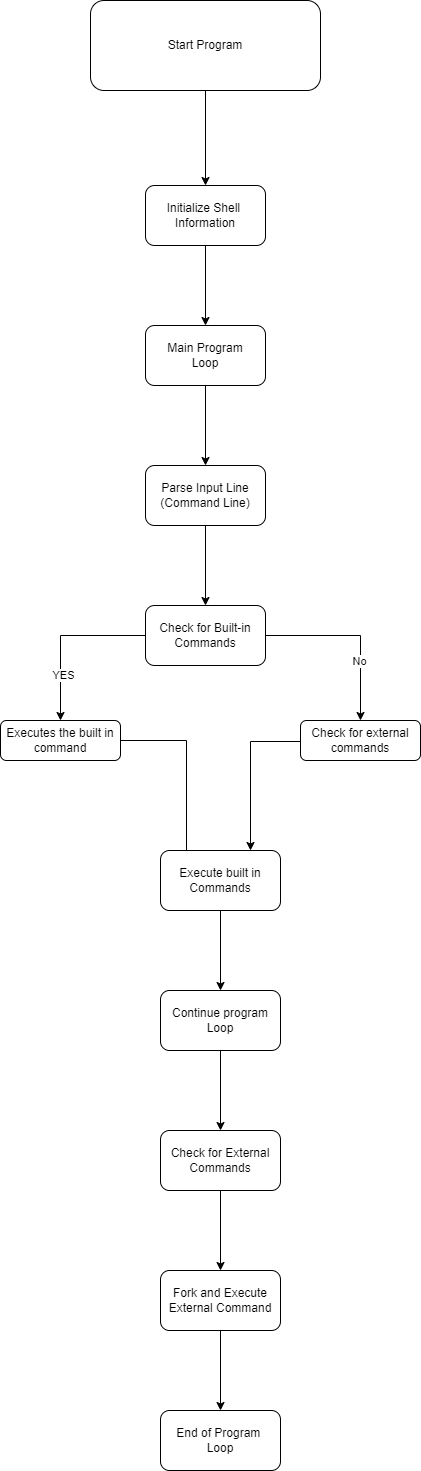

The diagram above was exported from draw.io. Its source (the exported page's mxGraphModel, read from the mxfile embedded in the PNG):
<mxGraphModel dx="1434" dy="780" grid="1" gridSize="10" guides="1" tooltips="1" connect="1" arrows="1" fold="1" page="1" pageScale="1" pageWidth="827" pageHeight="1169" math="0" shadow="0">
  <root>
    <mxCell id="0" />
    <mxCell id="1" parent="0" />
    <mxCell id="8FLaEF1slMCID55WCke5-3" value="" style="edgeStyle=orthogonalEdgeStyle;rounded=0;orthogonalLoop=1;jettySize=auto;html=1;" parent="1" source="8FLaEF1slMCID55WCke5-1" target="8FLaEF1slMCID55WCke5-2" edge="1">
      <mxGeometry relative="1" as="geometry" />
    </mxCell>
    <mxCell id="8FLaEF1slMCID55WCke5-1" value="Start Program" style="rounded=1;whiteSpace=wrap;html=1;" parent="1" vertex="1">
      <mxGeometry x="310" y="60" width="230" height="90" as="geometry" />
    </mxCell>
    <mxCell id="8FLaEF1slMCID55WCke5-5" value="" style="edgeStyle=orthogonalEdgeStyle;rounded=0;orthogonalLoop=1;jettySize=auto;html=1;" parent="1" source="8FLaEF1slMCID55WCke5-2" target="8FLaEF1slMCID55WCke5-4" edge="1">
      <mxGeometry relative="1" as="geometry" />
    </mxCell>
    <mxCell id="8FLaEF1slMCID55WCke5-2" value="Initialize Shell&amp;nbsp;&lt;div&gt;Information&lt;/div&gt;" style="whiteSpace=wrap;html=1;rounded=1;" parent="1" vertex="1">
      <mxGeometry x="365" y="245" width="120" height="60" as="geometry" />
    </mxCell>
    <mxCell id="8FLaEF1slMCID55WCke5-7" value="" style="edgeStyle=orthogonalEdgeStyle;rounded=0;orthogonalLoop=1;jettySize=auto;html=1;" parent="1" source="8FLaEF1slMCID55WCke5-4" target="8FLaEF1slMCID55WCke5-6" edge="1">
      <mxGeometry relative="1" as="geometry" />
    </mxCell>
    <mxCell id="8FLaEF1slMCID55WCke5-4" value="Main Program&lt;div&gt;Loop&lt;/div&gt;" style="whiteSpace=wrap;html=1;rounded=1;" parent="1" vertex="1">
      <mxGeometry x="365" y="385" width="120" height="60" as="geometry" />
    </mxCell>
    <mxCell id="8FLaEF1slMCID55WCke5-9" value="" style="edgeStyle=orthogonalEdgeStyle;rounded=0;orthogonalLoop=1;jettySize=auto;html=1;" parent="1" source="8FLaEF1slMCID55WCke5-6" target="8FLaEF1slMCID55WCke5-8" edge="1">
      <mxGeometry relative="1" as="geometry" />
    </mxCell>
    <mxCell id="8FLaEF1slMCID55WCke5-6" value="Parse Input Line&lt;div&gt;(Command Line)&lt;/div&gt;" style="whiteSpace=wrap;html=1;rounded=1;" parent="1" vertex="1">
      <mxGeometry x="365" y="525" width="120" height="60" as="geometry" />
    </mxCell>
    <mxCell id="8FLaEF1slMCID55WCke5-10" style="edgeStyle=orthogonalEdgeStyle;rounded=0;orthogonalLoop=1;jettySize=auto;html=1;entryX=0.5;entryY=0;entryDx=0;entryDy=0;" parent="1" source="8FLaEF1slMCID55WCke5-8" target="8FLaEF1slMCID55WCke5-17" edge="1">
      <mxGeometry relative="1" as="geometry">
        <mxPoint x="280" y="800" as="targetPoint" />
      </mxGeometry>
    </mxCell>
    <mxCell id="8FLaEF1slMCID55WCke5-11" value="YES" style="edgeLabel;html=1;align=center;verticalAlign=middle;resizable=0;points=[];" parent="8FLaEF1slMCID55WCke5-10" vertex="1" connectable="0">
      <mxGeometry x="0.4539" y="2" relative="1" as="geometry">
        <mxPoint as="offset" />
      </mxGeometry>
    </mxCell>
    <mxCell id="8FLaEF1slMCID55WCke5-19" style="edgeStyle=orthogonalEdgeStyle;rounded=0;orthogonalLoop=1;jettySize=auto;html=1;" parent="1" source="8FLaEF1slMCID55WCke5-8" target="8FLaEF1slMCID55WCke5-20" edge="1">
      <mxGeometry relative="1" as="geometry">
        <mxPoint x="580" y="780" as="targetPoint" />
      </mxGeometry>
    </mxCell>
    <mxCell id="8FLaEF1slMCID55WCke5-21" value="No" style="edgeLabel;html=1;align=center;verticalAlign=middle;resizable=0;points=[];" parent="8FLaEF1slMCID55WCke5-19" vertex="1" connectable="0">
      <mxGeometry x="0.3333" y="-2" relative="1" as="geometry">
        <mxPoint as="offset" />
      </mxGeometry>
    </mxCell>
    <mxCell id="8FLaEF1slMCID55WCke5-8" value="Check for Built-in Commands" style="whiteSpace=wrap;html=1;rounded=1;" parent="1" vertex="1">
      <mxGeometry x="365" y="665" width="120" height="60" as="geometry" />
    </mxCell>
    <mxCell id="8FLaEF1slMCID55WCke5-23" style="edgeStyle=orthogonalEdgeStyle;rounded=0;orthogonalLoop=1;jettySize=auto;html=1;entryX=0.25;entryY=0.117;entryDx=0;entryDy=0;entryPerimeter=0;" parent="1" source="8FLaEF1slMCID55WCke5-17" target="8FLaEF1slMCID55WCke5-24" edge="1">
      <mxGeometry relative="1" as="geometry">
        <mxPoint x="420" y="880" as="targetPoint" />
        <Array as="points">
          <mxPoint x="406" y="800" />
          <mxPoint x="406" y="927" />
        </Array>
      </mxGeometry>
    </mxCell>
    <mxCell id="8FLaEF1slMCID55WCke5-17" value="Executes the built in command" style="rounded=1;whiteSpace=wrap;html=1;" parent="1" vertex="1">
      <mxGeometry x="220" y="780" width="120" height="40" as="geometry" />
    </mxCell>
    <mxCell id="8FLaEF1slMCID55WCke5-22" style="edgeStyle=orthogonalEdgeStyle;rounded=0;orthogonalLoop=1;jettySize=auto;html=1;" parent="1" target="8FLaEF1slMCID55WCke5-24" edge="1">
      <mxGeometry relative="1" as="geometry">
        <mxPoint x="470" y="870" as="targetPoint" />
        <mxPoint x="540" y="800" as="sourcePoint" />
        <Array as="points">
          <mxPoint x="540" y="801" />
          <mxPoint x="470" y="801" />
        </Array>
      </mxGeometry>
    </mxCell>
    <mxCell id="8FLaEF1slMCID55WCke5-20" value="Check for external commands" style="rounded=1;whiteSpace=wrap;html=1;" parent="1" vertex="1">
      <mxGeometry x="520" y="780" width="120" height="40" as="geometry" />
    </mxCell>
    <mxCell id="8FLaEF1slMCID55WCke5-26" value="" style="edgeStyle=orthogonalEdgeStyle;rounded=0;orthogonalLoop=1;jettySize=auto;html=1;" parent="1" source="8FLaEF1slMCID55WCke5-24" target="8FLaEF1slMCID55WCke5-25" edge="1">
      <mxGeometry relative="1" as="geometry" />
    </mxCell>
    <mxCell id="8FLaEF1slMCID55WCke5-24" value="Execute built in Commands" style="rounded=1;whiteSpace=wrap;html=1;" parent="1" vertex="1">
      <mxGeometry x="380" y="910" width="120" height="60" as="geometry" />
    </mxCell>
    <mxCell id="8FLaEF1slMCID55WCke5-28" value="" style="edgeStyle=orthogonalEdgeStyle;rounded=0;orthogonalLoop=1;jettySize=auto;html=1;" parent="1" source="8FLaEF1slMCID55WCke5-25" target="8FLaEF1slMCID55WCke5-27" edge="1">
      <mxGeometry relative="1" as="geometry" />
    </mxCell>
    <mxCell id="8FLaEF1slMCID55WCke5-25" value="Continue program Loop" style="whiteSpace=wrap;html=1;rounded=1;" parent="1" vertex="1">
      <mxGeometry x="380" y="1050" width="120" height="60" as="geometry" />
    </mxCell>
    <mxCell id="8FLaEF1slMCID55WCke5-30" value="" style="edgeStyle=orthogonalEdgeStyle;rounded=0;orthogonalLoop=1;jettySize=auto;html=1;" parent="1" source="8FLaEF1slMCID55WCke5-27" target="8FLaEF1slMCID55WCke5-29" edge="1">
      <mxGeometry relative="1" as="geometry" />
    </mxCell>
    <mxCell id="8FLaEF1slMCID55WCke5-27" value="Check for External Commands" style="whiteSpace=wrap;html=1;rounded=1;" parent="1" vertex="1">
      <mxGeometry x="380" y="1190" width="120" height="60" as="geometry" />
    </mxCell>
    <mxCell id="8FLaEF1slMCID55WCke5-32" value="" style="edgeStyle=orthogonalEdgeStyle;rounded=0;orthogonalLoop=1;jettySize=auto;html=1;" parent="1" source="8FLaEF1slMCID55WCke5-29" target="8FLaEF1slMCID55WCke5-31" edge="1">
      <mxGeometry relative="1" as="geometry" />
    </mxCell>
    <mxCell id="8FLaEF1slMCID55WCke5-29" value="Fork and Execute External Command" style="whiteSpace=wrap;html=1;rounded=1;" parent="1" vertex="1">
      <mxGeometry x="380" y="1330" width="120" height="60" as="geometry" />
    </mxCell>
    <mxCell id="8FLaEF1slMCID55WCke5-31" value="End of Program&amp;nbsp;&lt;div&gt;Loop&lt;/div&gt;" style="whiteSpace=wrap;html=1;rounded=1;" parent="1" vertex="1">
      <mxGeometry x="380" y="1470" width="120" height="60" as="geometry" />
    </mxCell>
  </root>
</mxGraphModel>